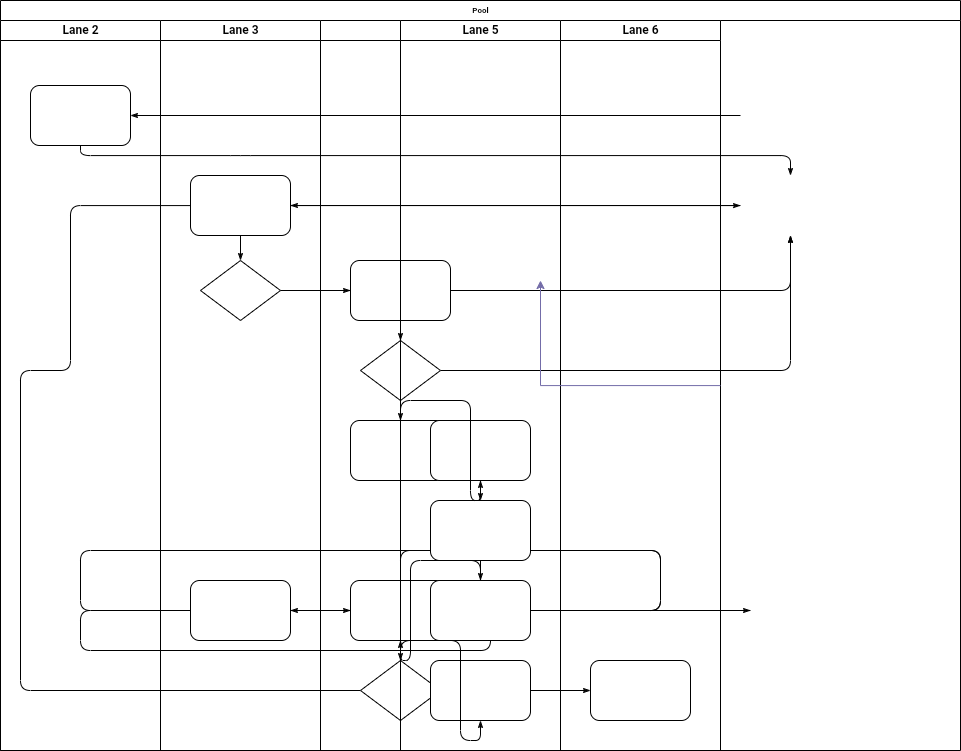

The diagram above was exported from draw.io. Its source (the exported page's mxGraphModel, read from the mxfile embedded in the PNG):
<mxGraphModel dx="2350" dy="566" grid="1" gridSize="10" guides="1" tooltips="1" connect="1" arrows="1" fold="1" page="1" pageScale="1" pageWidth="827" pageHeight="1169" math="0" shadow="0">
  <root>
    <mxCell id="0" />
    <mxCell id="1" parent="0" />
    <mxCell id="12WGpBgGXC_hcsg9poYb-14" value="Pool" style="swimlane;html=1;childLayout=stackLayout;startSize=20;rounded=0;shadow=0;labelBackgroundColor=none;strokeWidth=1;fontFamily=Verdana;fontSize=8;align=center;" vertex="1" parent="1">
      <mxGeometry x="-440" y="20" width="960" height="750" as="geometry" />
    </mxCell>
    <mxCell id="12WGpBgGXC_hcsg9poYb-19" style="edgeStyle=orthogonalEdgeStyle;rounded=1;html=1;labelBackgroundColor=none;startArrow=none;startFill=0;startSize=5;endArrow=classicThin;endFill=1;endSize=5;jettySize=auto;orthogonalLoop=1;strokeWidth=1;fontFamily=Verdana;fontSize=8" edge="1" parent="12WGpBgGXC_hcsg9poYb-14" target="12WGpBgGXC_hcsg9poYb-35">
      <mxGeometry relative="1" as="geometry">
        <mxPoint x="740" y="115" as="sourcePoint" />
      </mxGeometry>
    </mxCell>
    <mxCell id="12WGpBgGXC_hcsg9poYb-20" style="edgeStyle=orthogonalEdgeStyle;rounded=1;html=1;labelBackgroundColor=none;startArrow=none;startFill=0;startSize=5;endArrow=classicThin;endFill=1;endSize=5;jettySize=auto;orthogonalLoop=1;strokeWidth=1;fontFamily=Verdana;fontSize=8" edge="1" parent="12WGpBgGXC_hcsg9poYb-14" source="12WGpBgGXC_hcsg9poYb-35">
      <mxGeometry relative="1" as="geometry">
        <Array as="points">
          <mxPoint x="240" y="155" />
          <mxPoint x="70" y="155" />
        </Array>
        <mxPoint x="790" y="175" as="targetPoint" />
      </mxGeometry>
    </mxCell>
    <mxCell id="12WGpBgGXC_hcsg9poYb-21" style="edgeStyle=orthogonalEdgeStyle;rounded=1;html=1;labelBackgroundColor=none;startArrow=none;startFill=0;startSize=5;endArrow=classicThin;endFill=1;endSize=5;jettySize=auto;orthogonalLoop=1;strokeWidth=1;fontFamily=Verdana;fontSize=8" edge="1" parent="12WGpBgGXC_hcsg9poYb-14" target="12WGpBgGXC_hcsg9poYb-37">
      <mxGeometry relative="1" as="geometry">
        <mxPoint x="740" y="205.0000000000001" as="sourcePoint" />
      </mxGeometry>
    </mxCell>
    <mxCell id="12WGpBgGXC_hcsg9poYb-22" style="edgeStyle=orthogonalEdgeStyle;rounded=1;html=1;labelBackgroundColor=none;startArrow=none;startFill=0;startSize=5;endArrow=classicThin;endFill=1;endSize=5;jettySize=auto;orthogonalLoop=1;strokeWidth=1;fontFamily=Verdana;fontSize=8" edge="1" parent="12WGpBgGXC_hcsg9poYb-14" source="12WGpBgGXC_hcsg9poYb-38">
      <mxGeometry relative="1" as="geometry">
        <mxPoint x="790" y="235.0000000000001" as="targetPoint" />
      </mxGeometry>
    </mxCell>
    <mxCell id="12WGpBgGXC_hcsg9poYb-23" style="edgeStyle=orthogonalEdgeStyle;rounded=1;html=1;labelBackgroundColor=none;startArrow=none;startFill=0;startSize=5;endArrow=classicThin;endFill=1;endSize=5;jettySize=auto;orthogonalLoop=1;strokeWidth=1;fontFamily=Verdana;fontSize=8" edge="1" parent="12WGpBgGXC_hcsg9poYb-14" source="12WGpBgGXC_hcsg9poYb-43">
      <mxGeometry relative="1" as="geometry">
        <mxPoint x="790" y="235.0000000000001" as="targetPoint" />
      </mxGeometry>
    </mxCell>
    <mxCell id="12WGpBgGXC_hcsg9poYb-24" style="edgeStyle=orthogonalEdgeStyle;rounded=1;html=1;labelBackgroundColor=none;startArrow=none;startFill=0;startSize=5;endArrow=classicThin;endFill=1;endSize=5;jettySize=auto;orthogonalLoop=1;strokeWidth=1;fontFamily=Verdana;fontSize=8" edge="1" parent="12WGpBgGXC_hcsg9poYb-14" source="12WGpBgGXC_hcsg9poYb-46">
      <mxGeometry relative="1" as="geometry">
        <Array as="points">
          <mxPoint x="20" y="690" />
          <mxPoint x="20" y="370" />
          <mxPoint x="70" y="370" />
        </Array>
        <mxPoint x="740" y="205.0769230769231" as="targetPoint" />
      </mxGeometry>
    </mxCell>
    <mxCell id="12WGpBgGXC_hcsg9poYb-25" style="edgeStyle=orthogonalEdgeStyle;rounded=1;html=1;labelBackgroundColor=none;startArrow=none;startFill=0;startSize=5;endArrow=classicThin;endFill=1;endSize=5;jettySize=auto;orthogonalLoop=1;strokeWidth=1;fontFamily=Verdana;fontSize=8" edge="1" parent="12WGpBgGXC_hcsg9poYb-14" source="12WGpBgGXC_hcsg9poYb-38" target="12WGpBgGXC_hcsg9poYb-42">
      <mxGeometry relative="1" as="geometry" />
    </mxCell>
    <mxCell id="12WGpBgGXC_hcsg9poYb-27" style="edgeStyle=orthogonalEdgeStyle;rounded=1;html=1;labelBackgroundColor=none;startArrow=none;startFill=0;startSize=5;endArrow=classicThin;endFill=1;endSize=5;jettySize=auto;orthogonalLoop=1;strokeWidth=1;fontFamily=Verdana;fontSize=8" edge="1" parent="12WGpBgGXC_hcsg9poYb-14" source="12WGpBgGXC_hcsg9poYb-54" target="12WGpBgGXC_hcsg9poYb-58">
      <mxGeometry relative="1" as="geometry" />
    </mxCell>
    <mxCell id="12WGpBgGXC_hcsg9poYb-29" style="edgeStyle=orthogonalEdgeStyle;rounded=1;html=1;labelBackgroundColor=none;startArrow=none;startFill=0;startSize=5;endArrow=classicThin;endFill=1;endSize=5;jettySize=auto;orthogonalLoop=1;strokeWidth=1;fontFamily=Verdana;fontSize=8" edge="1" parent="12WGpBgGXC_hcsg9poYb-14" source="12WGpBgGXC_hcsg9poYb-53" target="12WGpBgGXC_hcsg9poYb-39">
      <mxGeometry relative="1" as="geometry">
        <Array as="points">
          <mxPoint x="660" y="610" />
          <mxPoint x="660" y="550" />
          <mxPoint x="400" y="550" />
        </Array>
      </mxGeometry>
    </mxCell>
    <mxCell id="12WGpBgGXC_hcsg9poYb-31" style="edgeStyle=orthogonalEdgeStyle;rounded=1;html=1;labelBackgroundColor=none;startArrow=none;startFill=0;startSize=5;endArrow=classicThin;endFill=1;endSize=5;jettySize=auto;orthogonalLoop=1;strokeWidth=1;fontFamily=Verdana;fontSize=8" edge="1" parent="12WGpBgGXC_hcsg9poYb-14" source="12WGpBgGXC_hcsg9poYb-53">
      <mxGeometry relative="1" as="geometry">
        <Array as="points">
          <mxPoint x="660" y="610" />
          <mxPoint x="660" y="550" />
          <mxPoint x="80" y="550" />
        </Array>
        <mxPoint x="750" y="610" as="targetPoint" />
      </mxGeometry>
    </mxCell>
    <mxCell id="12WGpBgGXC_hcsg9poYb-32" style="edgeStyle=orthogonalEdgeStyle;rounded=1;html=1;labelBackgroundColor=none;startArrow=none;startFill=0;startSize=5;endArrow=classicThin;endFill=1;endSize=5;jettySize=auto;orthogonalLoop=1;strokeWidth=1;fontFamily=Verdana;fontSize=8" edge="1" parent="12WGpBgGXC_hcsg9poYb-14" target="12WGpBgGXC_hcsg9poYb-45">
      <mxGeometry relative="1" as="geometry">
        <Array as="points">
          <mxPoint x="80" y="650" />
          <mxPoint x="490" y="650" />
          <mxPoint x="490" y="610" />
        </Array>
        <mxPoint x="750" y="610" as="sourcePoint" />
      </mxGeometry>
    </mxCell>
    <mxCell id="12WGpBgGXC_hcsg9poYb-33" style="edgeStyle=orthogonalEdgeStyle;rounded=1;html=1;labelBackgroundColor=none;startArrow=none;startFill=0;startSize=5;endArrow=classicThin;endFill=1;endSize=5;jettySize=auto;orthogonalLoop=1;strokeWidth=1;fontFamily=Verdana;fontSize=8" edge="1" parent="12WGpBgGXC_hcsg9poYb-14" source="12WGpBgGXC_hcsg9poYb-39" target="12WGpBgGXC_hcsg9poYb-45">
      <mxGeometry relative="1" as="geometry" />
    </mxCell>
    <mxCell id="12WGpBgGXC_hcsg9poYb-34" value="Lane 2" style="swimlane;html=1;startSize=20;" vertex="1" parent="12WGpBgGXC_hcsg9poYb-14">
      <mxGeometry y="20" width="160" height="730" as="geometry" />
    </mxCell>
    <mxCell id="12WGpBgGXC_hcsg9poYb-35" value="" style="rounded=1;whiteSpace=wrap;html=1;shadow=0;labelBackgroundColor=none;strokeWidth=1;fontFamily=Verdana;fontSize=8;align=center;" vertex="1" parent="12WGpBgGXC_hcsg9poYb-34">
      <mxGeometry x="30" y="65" width="100" height="60" as="geometry" />
    </mxCell>
    <mxCell id="12WGpBgGXC_hcsg9poYb-36" value="Lane 3" style="swimlane;html=1;startSize=20;" vertex="1" parent="12WGpBgGXC_hcsg9poYb-14">
      <mxGeometry x="160" y="20" width="160" height="730" as="geometry" />
    </mxCell>
    <mxCell id="12WGpBgGXC_hcsg9poYb-37" value="" style="rounded=1;whiteSpace=wrap;html=1;shadow=0;labelBackgroundColor=none;strokeWidth=1;fontFamily=Verdana;fontSize=8;align=center;" vertex="1" parent="12WGpBgGXC_hcsg9poYb-36">
      <mxGeometry x="30" y="155" width="100" height="60" as="geometry" />
    </mxCell>
    <mxCell id="12WGpBgGXC_hcsg9poYb-38" value="" style="rhombus;whiteSpace=wrap;html=1;rounded=0;shadow=0;labelBackgroundColor=none;strokeWidth=1;fontFamily=Verdana;fontSize=8;align=center;" vertex="1" parent="12WGpBgGXC_hcsg9poYb-36">
      <mxGeometry x="40" y="240" width="80" height="60" as="geometry" />
    </mxCell>
    <mxCell id="12WGpBgGXC_hcsg9poYb-39" value="" style="rounded=1;whiteSpace=wrap;html=1;shadow=0;labelBackgroundColor=none;strokeWidth=1;fontFamily=Verdana;fontSize=8;align=center;" vertex="1" parent="12WGpBgGXC_hcsg9poYb-36">
      <mxGeometry x="30" y="560" width="100" height="60" as="geometry" />
    </mxCell>
    <mxCell id="12WGpBgGXC_hcsg9poYb-40" style="edgeStyle=orthogonalEdgeStyle;rounded=1;html=1;labelBackgroundColor=none;startArrow=none;startFill=0;startSize=5;endArrow=classicThin;endFill=1;endSize=5;jettySize=auto;orthogonalLoop=1;strokeWidth=1;fontFamily=Verdana;fontSize=8" edge="1" parent="12WGpBgGXC_hcsg9poYb-36" source="12WGpBgGXC_hcsg9poYb-37" target="12WGpBgGXC_hcsg9poYb-38">
      <mxGeometry relative="1" as="geometry" />
    </mxCell>
    <mxCell id="12WGpBgGXC_hcsg9poYb-41" value="Lane 4" style="swimlane;html=1;startSize=20;" vertex="1" parent="12WGpBgGXC_hcsg9poYb-14">
      <mxGeometry x="320" y="20" width="240" height="730" as="geometry" />
    </mxCell>
    <mxCell id="12WGpBgGXC_hcsg9poYb-42" value="" style="rounded=1;whiteSpace=wrap;html=1;shadow=0;labelBackgroundColor=none;strokeWidth=1;fontFamily=Verdana;fontSize=8;align=center;" vertex="1" parent="12WGpBgGXC_hcsg9poYb-41">
      <mxGeometry x="30" y="240" width="100" height="60" as="geometry" />
    </mxCell>
    <mxCell id="12WGpBgGXC_hcsg9poYb-43" value="" style="rhombus;whiteSpace=wrap;html=1;rounded=0;shadow=0;labelBackgroundColor=none;strokeWidth=1;fontFamily=Verdana;fontSize=8;align=center;" vertex="1" parent="12WGpBgGXC_hcsg9poYb-41">
      <mxGeometry x="40" y="320" width="80" height="60" as="geometry" />
    </mxCell>
    <mxCell id="12WGpBgGXC_hcsg9poYb-44" value="" style="rounded=1;whiteSpace=wrap;html=1;shadow=0;labelBackgroundColor=none;strokeWidth=1;fontFamily=Verdana;fontSize=8;align=center;" vertex="1" parent="12WGpBgGXC_hcsg9poYb-41">
      <mxGeometry x="30" y="400" width="100" height="60" as="geometry" />
    </mxCell>
    <mxCell id="12WGpBgGXC_hcsg9poYb-45" value="" style="rounded=1;whiteSpace=wrap;html=1;shadow=0;labelBackgroundColor=none;strokeWidth=1;fontFamily=Verdana;fontSize=8;align=center;" vertex="1" parent="12WGpBgGXC_hcsg9poYb-41">
      <mxGeometry x="30" y="560" width="100" height="60" as="geometry" />
    </mxCell>
    <mxCell id="12WGpBgGXC_hcsg9poYb-46" value="" style="rhombus;whiteSpace=wrap;html=1;rounded=0;shadow=0;labelBackgroundColor=none;strokeWidth=1;fontFamily=Verdana;fontSize=8;align=center;" vertex="1" parent="12WGpBgGXC_hcsg9poYb-41">
      <mxGeometry x="40" y="640" width="80" height="60" as="geometry" />
    </mxCell>
    <mxCell id="12WGpBgGXC_hcsg9poYb-47" style="edgeStyle=orthogonalEdgeStyle;rounded=1;html=1;labelBackgroundColor=none;startArrow=none;startFill=0;startSize=5;endArrow=classicThin;endFill=1;endSize=5;jettySize=auto;orthogonalLoop=1;strokeColor=#000000;strokeWidth=1;fontFamily=Verdana;fontSize=8;fontColor=#000000;" edge="1" parent="12WGpBgGXC_hcsg9poYb-41" source="12WGpBgGXC_hcsg9poYb-42" target="12WGpBgGXC_hcsg9poYb-43">
      <mxGeometry relative="1" as="geometry" />
    </mxCell>
    <mxCell id="12WGpBgGXC_hcsg9poYb-48" style="edgeStyle=orthogonalEdgeStyle;rounded=1;html=1;labelBackgroundColor=none;startArrow=none;startFill=0;startSize=5;endArrow=classicThin;endFill=1;endSize=5;jettySize=auto;orthogonalLoop=1;strokeWidth=1;fontFamily=Verdana;fontSize=8" edge="1" parent="12WGpBgGXC_hcsg9poYb-41" source="12WGpBgGXC_hcsg9poYb-43" target="12WGpBgGXC_hcsg9poYb-44">
      <mxGeometry relative="1" as="geometry" />
    </mxCell>
    <mxCell id="12WGpBgGXC_hcsg9poYb-49" style="edgeStyle=orthogonalEdgeStyle;rounded=1;html=1;labelBackgroundColor=none;startArrow=none;startFill=0;startSize=5;endArrow=classicThin;endFill=1;endSize=5;jettySize=auto;orthogonalLoop=1;strokeWidth=1;fontFamily=Verdana;fontSize=8" edge="1" parent="12WGpBgGXC_hcsg9poYb-41" source="12WGpBgGXC_hcsg9poYb-45" target="12WGpBgGXC_hcsg9poYb-46">
      <mxGeometry relative="1" as="geometry" />
    </mxCell>
    <mxCell id="12WGpBgGXC_hcsg9poYb-50" value="Lane 5" style="swimlane;html=1;startSize=20;" vertex="1" parent="12WGpBgGXC_hcsg9poYb-41">
      <mxGeometry x="80" width="160" height="730" as="geometry" />
    </mxCell>
    <mxCell id="12WGpBgGXC_hcsg9poYb-51" value="" style="rounded=1;whiteSpace=wrap;html=1;shadow=0;labelBackgroundColor=none;strokeWidth=1;fontFamily=Verdana;fontSize=8;align=center;" vertex="1" parent="12WGpBgGXC_hcsg9poYb-50">
      <mxGeometry x="30" y="400" width="100" height="60" as="geometry" />
    </mxCell>
    <mxCell id="12WGpBgGXC_hcsg9poYb-52" value="" style="rounded=1;whiteSpace=wrap;html=1;shadow=0;labelBackgroundColor=none;strokeWidth=1;fontFamily=Verdana;fontSize=8;align=center;" vertex="1" parent="12WGpBgGXC_hcsg9poYb-50">
      <mxGeometry x="30" y="480" width="100" height="60" as="geometry" />
    </mxCell>
    <mxCell id="12WGpBgGXC_hcsg9poYb-53" value="" style="rounded=1;whiteSpace=wrap;html=1;shadow=0;labelBackgroundColor=none;strokeWidth=1;fontFamily=Verdana;fontSize=8;align=center;" vertex="1" parent="12WGpBgGXC_hcsg9poYb-50">
      <mxGeometry x="30" y="560" width="100" height="60" as="geometry" />
    </mxCell>
    <mxCell id="12WGpBgGXC_hcsg9poYb-54" value="" style="rounded=1;whiteSpace=wrap;html=1;shadow=0;labelBackgroundColor=none;strokeWidth=1;fontFamily=Verdana;fontSize=8;align=center;" vertex="1" parent="12WGpBgGXC_hcsg9poYb-50">
      <mxGeometry x="30" y="640" width="100" height="60" as="geometry" />
    </mxCell>
    <mxCell id="12WGpBgGXC_hcsg9poYb-55" style="edgeStyle=orthogonalEdgeStyle;rounded=1;html=1;labelBackgroundColor=none;startArrow=none;startFill=0;startSize=5;endArrow=classicThin;endFill=1;endSize=5;jettySize=auto;orthogonalLoop=1;strokeWidth=1;fontFamily=Verdana;fontSize=8" edge="1" parent="12WGpBgGXC_hcsg9poYb-50" source="12WGpBgGXC_hcsg9poYb-51" target="12WGpBgGXC_hcsg9poYb-52">
      <mxGeometry relative="1" as="geometry" />
    </mxCell>
    <mxCell id="12WGpBgGXC_hcsg9poYb-56" style="edgeStyle=orthogonalEdgeStyle;rounded=1;html=1;labelBackgroundColor=none;startArrow=none;startFill=0;startSize=5;endArrow=classicThin;endFill=1;endSize=5;jettySize=auto;orthogonalLoop=1;strokeWidth=1;fontFamily=Verdana;fontSize=8" edge="1" parent="12WGpBgGXC_hcsg9poYb-50" source="12WGpBgGXC_hcsg9poYb-52" target="12WGpBgGXC_hcsg9poYb-53">
      <mxGeometry relative="1" as="geometry" />
    </mxCell>
    <mxCell id="12WGpBgGXC_hcsg9poYb-28" style="edgeStyle=orthogonalEdgeStyle;rounded=1;html=1;labelBackgroundColor=none;startArrow=none;startFill=0;startSize=5;endArrow=classicThin;endFill=1;endSize=5;jettySize=auto;orthogonalLoop=1;strokeWidth=1;fontFamily=Verdana;fontSize=8" edge="1" parent="12WGpBgGXC_hcsg9poYb-41" source="12WGpBgGXC_hcsg9poYb-44" target="12WGpBgGXC_hcsg9poYb-51">
      <mxGeometry relative="1" as="geometry" />
    </mxCell>
    <mxCell id="12WGpBgGXC_hcsg9poYb-30" style="edgeStyle=orthogonalEdgeStyle;rounded=1;html=1;labelBackgroundColor=none;startArrow=none;startFill=0;startSize=5;endArrow=classicThin;endFill=1;endSize=5;jettySize=auto;orthogonalLoop=1;strokeColor=#000000;strokeWidth=1;fontFamily=Verdana;fontSize=8;fontColor=#000000;" edge="1" parent="12WGpBgGXC_hcsg9poYb-41" source="12WGpBgGXC_hcsg9poYb-53" target="12WGpBgGXC_hcsg9poYb-45">
      <mxGeometry relative="1" as="geometry" />
    </mxCell>
    <mxCell id="12WGpBgGXC_hcsg9poYb-26" style="edgeStyle=orthogonalEdgeStyle;rounded=1;html=1;labelBackgroundColor=none;startArrow=none;startFill=0;startSize=5;endArrow=classicThin;endFill=1;endSize=5;jettySize=auto;orthogonalLoop=1;strokeWidth=1;fontFamily=Verdana;fontSize=8" edge="1" parent="12WGpBgGXC_hcsg9poYb-41" source="12WGpBgGXC_hcsg9poYb-46" target="12WGpBgGXC_hcsg9poYb-54">
      <mxGeometry relative="1" as="geometry" />
    </mxCell>
    <mxCell id="12WGpBgGXC_hcsg9poYb-57" value="Lane 6" style="swimlane;html=1;startSize=20;" vertex="1" parent="12WGpBgGXC_hcsg9poYb-14">
      <mxGeometry x="560" y="20" width="160" height="730" as="geometry" />
    </mxCell>
    <mxCell id="12WGpBgGXC_hcsg9poYb-58" value="" style="rounded=1;whiteSpace=wrap;html=1;shadow=0;labelBackgroundColor=none;strokeWidth=1;fontFamily=Verdana;fontSize=8;align=center;" vertex="1" parent="12WGpBgGXC_hcsg9poYb-57">
      <mxGeometry x="30" y="640" width="100" height="60" as="geometry" />
    </mxCell>
    <mxCell id="12WGpBgGXC_hcsg9poYb-59" style="edgeStyle=orthogonalEdgeStyle;rounded=0;orthogonalLoop=1;jettySize=auto;html=1;strokeColor=#736CA8;fontColor=#1A1A1A;" edge="1" parent="12WGpBgGXC_hcsg9poYb-14">
      <mxGeometry relative="1" as="geometry">
        <mxPoint x="540" y="280.0000000000002" as="targetPoint" />
        <mxPoint x="720" y="385.0769230769231" as="sourcePoint" />
      </mxGeometry>
    </mxCell>
  </root>
</mxGraphModel>